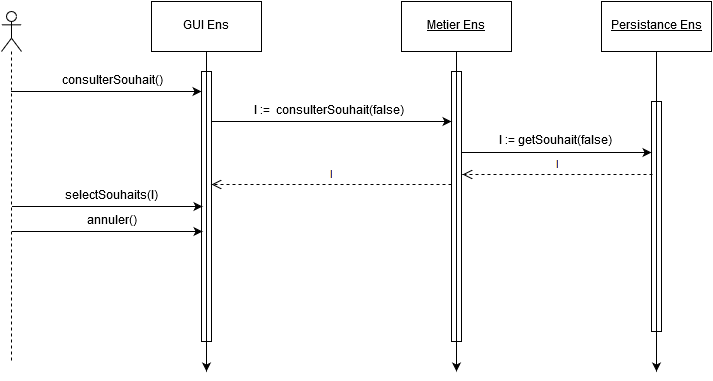

The diagram above was exported from draw.io. Its source (the exported page's mxGraphModel, read from the mxfile embedded in the PNG):
<mxGraphModel dx="1503" dy="789" grid="1" gridSize="10" guides="1" tooltips="1" connect="1" arrows="1" fold="1" page="1" pageScale="1" pageWidth="826" pageHeight="1169" math="0" shadow="0">
  <root>
    <mxCell id="0" />
    <mxCell id="1" parent="0" />
    <mxCell id="203bb592c8a7969d-40" value="GUI Ens&lt;br&gt;" style="html=1;" vertex="1" parent="1">
      <mxGeometry x="-570" y="110" width="110" height="50" as="geometry" />
    </mxCell>
    <mxCell id="203bb592c8a7969d-41" value="&lt;u&gt;Metier Ens&lt;br&gt;&lt;/u&gt;" style="html=1;" vertex="1" parent="1">
      <mxGeometry x="-320" y="110" width="110" height="50" as="geometry" />
    </mxCell>
    <mxCell id="203bb592c8a7969d-42" value="&lt;u&gt;Persistance Ens&lt;br&gt;&lt;/u&gt;" style="html=1;" vertex="1" parent="1">
      <mxGeometry x="-120" y="110" width="110" height="50" as="geometry" />
    </mxCell>
    <mxCell id="203bb592c8a7969d-43" value="" style="html=1;points=[];perimeter=orthogonalPerimeter;align=left;" vertex="1" parent="1">
      <mxGeometry x="-520" y="180" width="10" height="270" as="geometry" />
    </mxCell>
    <mxCell id="203bb592c8a7969d-44" style="edgeStyle=orthogonalEdgeStyle;rounded=0;html=1;exitX=0.5;exitY=1;jettySize=auto;orthogonalLoop=1;" edge="1" parent="1" source="203bb592c8a7969d-40">
      <mxGeometry x="-515" y="160" as="geometry">
        <mxPoint x="-515" y="480" as="targetPoint" />
        <Array as="points">
          <mxPoint x="-515" y="460" />
          <mxPoint x="-515" y="460" />
        </Array>
        <mxPoint x="-515" y="160" as="sourcePoint" />
      </mxGeometry>
    </mxCell>
    <mxCell id="203bb592c8a7969d-45" value="" style="html=1;points=[];perimeter=orthogonalPerimeter;align=left;" vertex="1" parent="1">
      <mxGeometry x="-270" y="180" width="10" height="270" as="geometry" />
    </mxCell>
    <mxCell id="203bb592c8a7969d-46" value="" style="html=1;points=[];perimeter=orthogonalPerimeter;align=left;" vertex="1" parent="1">
      <mxGeometry x="-70" y="210" width="10" height="230" as="geometry" />
    </mxCell>
    <mxCell id="203bb592c8a7969d-47" style="edgeStyle=orthogonalEdgeStyle;rounded=0;html=1;exitX=0.5;exitY=1;jettySize=auto;orthogonalLoop=1;" edge="1" parent="1" source="203bb592c8a7969d-42">
      <mxGeometry x="-65" y="160" as="geometry">
        <mxPoint x="-65" y="480" as="targetPoint" />
        <Array as="points" />
        <mxPoint x="-65" y="160" as="sourcePoint" />
      </mxGeometry>
    </mxCell>
    <mxCell id="203bb592c8a7969d-48" value="" style="shape=umlLifeline;participant=umlActor;perimeter=lifelinePerimeter;whiteSpace=wrap;html=1;container=1;collapsible=0;recursiveResize=0;verticalAlign=top;spacingTop=36;labelBackgroundColor=#ffffff;outlineConnect=0;align=left;" vertex="1" parent="1">
      <mxGeometry x="-720" y="120" width="20" height="350" as="geometry" />
    </mxCell>
    <mxCell id="203bb592c8a7969d-49" value="selectSouhaits(l)&lt;br&gt;" style="text;html=1;strokeColor=none;fillColor=none;align=center;verticalAlign=middle;whiteSpace=wrap;" vertex="1" parent="1">
      <mxGeometry x="-630" y="295" width="40" height="20" as="geometry" />
    </mxCell>
    <mxCell id="203bb592c8a7969d-55" value="" style="endArrow=classic;html=1;" edge="1" parent="1">
      <mxGeometry x="-709" y="315" width="50" height="50" as="geometry">
        <mxPoint x="-709.5" y="315" as="sourcePoint" />
        <mxPoint x="-519" y="315" as="targetPoint" />
      </mxGeometry>
    </mxCell>
    <mxCell id="203bb592c8a7969d-66" value="" style="endArrow=classic;html=1;" edge="1" parent="1">
      <mxGeometry x="-710" y="200" width="50" height="50" as="geometry">
        <mxPoint x="-710.5" y="200" as="sourcePoint" />
        <mxPoint x="-520" y="200" as="targetPoint" />
      </mxGeometry>
    </mxCell>
    <mxCell id="203bb592c8a7969d-67" value="consulterSouhait()" style="text;html=1;strokeColor=none;fillColor=none;align=center;verticalAlign=middle;whiteSpace=wrap;" vertex="1" parent="1">
      <mxGeometry x="-630" y="180" width="40" height="20" as="geometry" />
    </mxCell>
    <mxCell id="203bb592c8a7969d-68" value="" style="endArrow=classic;html=1;" edge="1" parent="1">
      <mxGeometry x="-510" y="230" width="50" height="50" as="geometry">
        <mxPoint x="-510.5" y="230" as="sourcePoint" />
        <mxPoint x="-270" y="230" as="targetPoint" />
      </mxGeometry>
    </mxCell>
    <mxCell id="203bb592c8a7969d-69" value="l :=&amp;nbsp; consulterSouhait(false)" style="text;html=1;strokeColor=none;fillColor=none;align=center;verticalAlign=middle;whiteSpace=wrap;" vertex="1" parent="1">
      <mxGeometry x="-480" y="214" width="173" height="12" as="geometry" />
    </mxCell>
    <mxCell id="203bb592c8a7969d-70" value="" style="endArrow=classic;html=1;" edge="1" parent="1">
      <mxGeometry x="-260" y="261" width="50" height="50" as="geometry">
        <mxPoint x="-260" y="261" as="sourcePoint" />
        <mxPoint x="-70.00000000000023" y="261" as="targetPoint" />
      </mxGeometry>
    </mxCell>
    <mxCell id="203bb592c8a7969d-71" value="l := getSouhait(false)" style="text;html=1;strokeColor=none;fillColor=none;align=center;verticalAlign=middle;whiteSpace=wrap;" vertex="1" parent="1">
      <mxGeometry x="-257" y="240" width="180" height="20" as="geometry" />
    </mxCell>
    <mxCell id="203bb592c8a7969d-72" value="l" style="html=1;verticalAlign=bottom;endArrow=open;dashed=1;endSize=8;" edge="1" parent="1">
      <mxGeometry x="-264" y="283" as="geometry">
        <mxPoint x="-69" y="283" as="sourcePoint" />
        <mxPoint x="-259" y="283" as="targetPoint" />
      </mxGeometry>
    </mxCell>
    <mxCell id="203bb592c8a7969d-73" value="l" style="html=1;verticalAlign=bottom;endArrow=open;dashed=1;endSize=8;" edge="1" parent="1">
      <mxGeometry x="-465" y="293" as="geometry">
        <mxPoint x="-270" y="293" as="sourcePoint" />
        <mxPoint x="-510" y="293" as="targetPoint" />
      </mxGeometry>
    </mxCell>
    <mxCell id="203bb592c8a7969d-74" style="edgeStyle=orthogonalEdgeStyle;rounded=0;html=1;exitX=0;exitY=0.25;entryX=0;entryY=0.25;jettySize=auto;orthogonalLoop=1;" edge="1" parent="1" source="203bb592c8a7969d-67" target="203bb592c8a7969d-67">
      <mxGeometry x="-630" y="185" as="geometry" />
    </mxCell>
    <mxCell id="203bb592c8a7969d-75" style="edgeStyle=orthogonalEdgeStyle;rounded=0;html=1;exitX=0.5;exitY=1;jettySize=auto;orthogonalLoop=1;" edge="1" parent="1" source="203bb592c8a7969d-41">
      <mxGeometry x="-265" y="160" as="geometry">
        <mxPoint x="-265" y="480" as="targetPoint" />
      </mxGeometry>
    </mxCell>
    <mxCell id="203bb592c8a7969d-118" value="annuler()" style="text;html=1;strokeColor=none;fillColor=none;align=center;verticalAlign=middle;whiteSpace=wrap;" vertex="1" parent="1">
      <mxGeometry x="-630" y="320" width="40" height="20" as="geometry" />
    </mxCell>
    <mxCell id="203bb592c8a7969d-119" value="" style="endArrow=classic;html=1;" edge="1" parent="1">
      <mxGeometry x="-709" y="340" width="50" height="50" as="geometry">
        <mxPoint x="-709.5" y="340" as="sourcePoint" />
        <mxPoint x="-519" y="340" as="targetPoint" />
      </mxGeometry>
    </mxCell>
  </root>
</mxGraphModel>